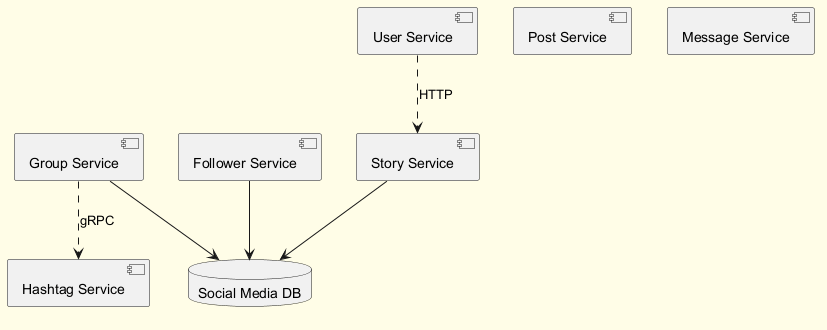

The diagram above was rendered by PlantUML. Its source (embedded in the PNG):
@startuml
skinparam backgroundColor #FFFDE7
skinparam classBackgroundColor #FFF9C4
skinparam classBorderColor #F57F17
component "Hashtag Service" as C_HashtagService
component "Post Service" as C_PostService
component "Message Service" as C_MessageService
component "Follower Service" as C_FollowerService
component "User Service" as C_UserService
component "Story Service" as C_StoryService
component "Group Service" as C_GroupService
database "Social Media DB" as DB_social_media
C_FollowerService --> DB_social_media
C_StoryService --> DB_social_media
C_GroupService --> DB_social_media
C_GroupService ..> C_HashtagService : gRPC
C_UserService ..> C_StoryService : HTTP
@enduml